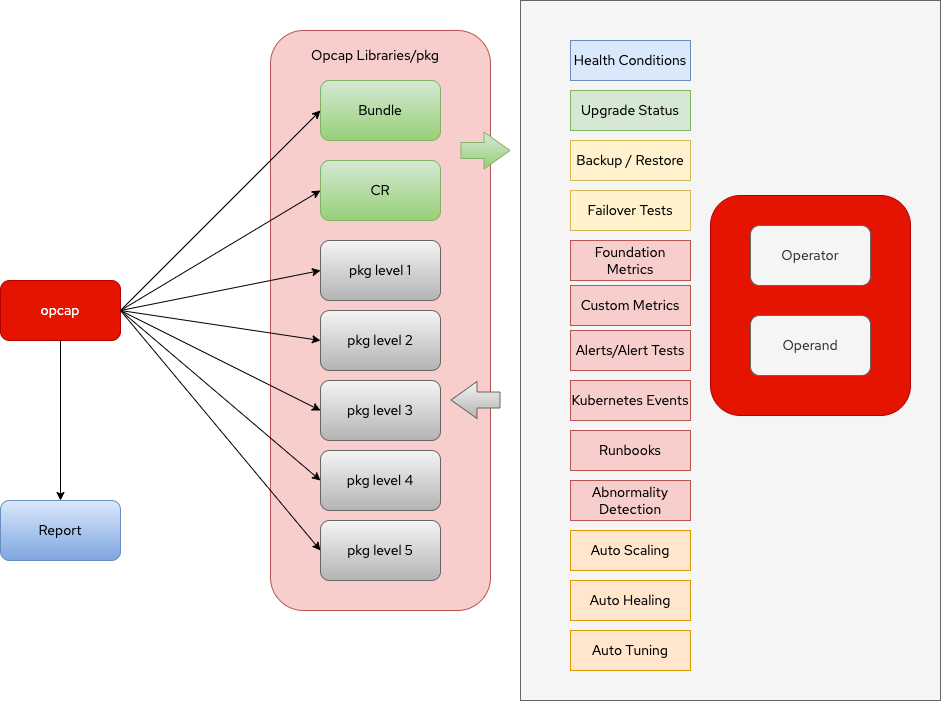

The diagram above was exported from draw.io. Its source (the exported page's mxGraphModel, read from the mxfile embedded in the PNG):
<mxGraphModel dx="1426" dy="801" grid="1" gridSize="10" guides="1" tooltips="1" connect="1" arrows="1" fold="1" page="1" pageScale="1" pageWidth="1100" pageHeight="850" math="0" shadow="0">
  <root>
    <mxCell id="0" />
    <mxCell id="1" parent="0" />
    <mxCell id="KAEmTDVRq7J1UsBdzsfN-1" value="" style="rounded=1;whiteSpace=wrap;html=1;fontFamily=Red Hat Text;fontSize=14;fillColor=#f8cecc;strokeColor=#b85450;" vertex="1" parent="1">
      <mxGeometry x="370" y="60" width="220" height="580" as="geometry" />
    </mxCell>
    <mxCell id="CRlAuRQqDzitExD9nNT7-24" value="" style="rounded=0;whiteSpace=wrap;html=1;fontFamily=Red Hat Text;fontSize=14;fillColor=#f5f5f5;fontColor=#333333;strokeColor=#666666;" vertex="1" parent="1">
      <mxGeometry x="620" y="30" width="420" height="700" as="geometry" />
    </mxCell>
    <mxCell id="CRlAuRQqDzitExD9nNT7-6" value="" style="rounded=1;whiteSpace=wrap;html=1;fillColor=#e51400;fontColor=#ffffff;strokeColor=#B20000;fontFamily=Red Hat Text;fontSize=14;" vertex="1" parent="1">
      <mxGeometry x="810" y="225" width="200" height="220" as="geometry" />
    </mxCell>
    <mxCell id="CRlAuRQqDzitExD9nNT7-1" value="Report" style="rounded=1;whiteSpace=wrap;html=1;fontFamily=Red Hat Text;fontSize=14;fillColor=#dae8fc;gradientColor=#7ea6e0;strokeColor=#6c8ebf;" vertex="1" parent="1">
      <mxGeometry x="100" y="530" width="120" height="60" as="geometry" />
    </mxCell>
    <mxCell id="CRlAuRQqDzitExD9nNT7-2" value="Bundle" style="rounded=1;whiteSpace=wrap;html=1;fontFamily=Red Hat Text;fontSize=14;fillColor=#d5e8d4;gradientColor=#97d077;strokeColor=#82b366;" vertex="1" parent="1">
      <mxGeometry x="420" y="110" width="120" height="60" as="geometry" />
    </mxCell>
    <mxCell id="CRlAuRQqDzitExD9nNT7-3" value="Operator" style="rounded=1;whiteSpace=wrap;html=1;fillColor=#f5f5f5;fontColor=#333333;strokeColor=#666666;fontFamily=Red Hat Text;fontSize=14;" vertex="1" parent="1">
      <mxGeometry x="850" y="255" width="120" height="60" as="geometry" />
    </mxCell>
    <mxCell id="CRlAuRQqDzitExD9nNT7-5" value="Operand" style="rounded=1;whiteSpace=wrap;html=1;fillColor=#f5f5f5;fontColor=#333333;strokeColor=#666666;fontFamily=Red Hat Text;fontSize=14;" vertex="1" parent="1">
      <mxGeometry x="850" y="345" width="120" height="60" as="geometry" />
    </mxCell>
    <mxCell id="CRlAuRQqDzitExD9nNT7-7" value="Health Conditions" style="rounded=0;whiteSpace=wrap;html=1;fillColor=#dae8fc;strokeColor=#6c8ebf;fontFamily=Red Hat Text;fontSize=14;" vertex="1" parent="1">
      <mxGeometry x="670" y="70" width="120" height="40" as="geometry" />
    </mxCell>
    <mxCell id="CRlAuRQqDzitExD9nNT7-8" value="Upgrade Status" style="rounded=0;whiteSpace=wrap;html=1;fillColor=#d5e8d4;strokeColor=#82b366;fontFamily=Red Hat Text;fontSize=14;" vertex="1" parent="1">
      <mxGeometry x="670" y="120" width="120" height="40" as="geometry" />
    </mxCell>
    <mxCell id="CRlAuRQqDzitExD9nNT7-9" value="Backup / Restore" style="rounded=0;whiteSpace=wrap;html=1;fillColor=#fff2cc;strokeColor=#d6b656;fontFamily=Red Hat Text;fontSize=14;" vertex="1" parent="1">
      <mxGeometry x="670" y="170" width="120" height="40" as="geometry" />
    </mxCell>
    <mxCell id="CRlAuRQqDzitExD9nNT7-10" value="Failover Tests" style="rounded=0;whiteSpace=wrap;html=1;fillColor=#fff2cc;strokeColor=#d6b656;fontFamily=Red Hat Text;fontSize=14;" vertex="1" parent="1">
      <mxGeometry x="670" y="220" width="120" height="40" as="geometry" />
    </mxCell>
    <mxCell id="CRlAuRQqDzitExD9nNT7-11" value="Alerts/Alert Tests" style="rounded=0;whiteSpace=wrap;html=1;fillColor=#f8cecc;strokeColor=#b85450;fontFamily=Red Hat Text;fontSize=14;" vertex="1" parent="1">
      <mxGeometry x="670" y="360" width="120" height="40" as="geometry" />
    </mxCell>
    <mxCell id="CRlAuRQqDzitExD9nNT7-12" value="Foundation Metrics" style="rounded=0;whiteSpace=wrap;html=1;fillColor=#f8cecc;strokeColor=#b85450;fontFamily=Red Hat Text;fontSize=14;" vertex="1" parent="1">
      <mxGeometry x="670" y="270" width="120" height="40" as="geometry" />
    </mxCell>
    <mxCell id="CRlAuRQqDzitExD9nNT7-13" value="Custom Metrics" style="rounded=0;whiteSpace=wrap;html=1;fillColor=#f8cecc;strokeColor=#b85450;fontFamily=Red Hat Text;fontSize=14;" vertex="1" parent="1">
      <mxGeometry x="670" y="315" width="120" height="40" as="geometry" />
    </mxCell>
    <mxCell id="CRlAuRQqDzitExD9nNT7-14" value="Runbooks" style="rounded=0;whiteSpace=wrap;html=1;fillColor=#f8cecc;strokeColor=#b85450;fontFamily=Red Hat Text;fontSize=14;" vertex="1" parent="1">
      <mxGeometry x="670" y="460" width="120" height="40" as="geometry" />
    </mxCell>
    <mxCell id="CRlAuRQqDzitExD9nNT7-15" value="Kubernetes Events" style="rounded=0;whiteSpace=wrap;html=1;fillColor=#f8cecc;strokeColor=#b85450;fontFamily=Red Hat Text;fontSize=14;" vertex="1" parent="1">
      <mxGeometry x="670" y="410" width="120" height="40" as="geometry" />
    </mxCell>
    <mxCell id="CRlAuRQqDzitExD9nNT7-16" value="Auto Scaling" style="rounded=0;whiteSpace=wrap;html=1;fillColor=#ffe6cc;strokeColor=#d79b00;fontFamily=Red Hat Text;fontSize=14;" vertex="1" parent="1">
      <mxGeometry x="670" y="560" width="120" height="40" as="geometry" />
    </mxCell>
    <mxCell id="CRlAuRQqDzitExD9nNT7-17" value="Auto Healing" style="rounded=0;whiteSpace=wrap;html=1;fillColor=#ffe6cc;strokeColor=#d79b00;fontFamily=Red Hat Text;fontSize=14;" vertex="1" parent="1">
      <mxGeometry x="670" y="610" width="120" height="40" as="geometry" />
    </mxCell>
    <mxCell id="CRlAuRQqDzitExD9nNT7-18" value="Auto Tuning" style="rounded=0;whiteSpace=wrap;html=1;fillColor=#ffe6cc;strokeColor=#d79b00;fontFamily=Red Hat Text;fontSize=14;" vertex="1" parent="1">
      <mxGeometry x="670" y="660" width="120" height="40" as="geometry" />
    </mxCell>
    <mxCell id="CRlAuRQqDzitExD9nNT7-19" value="Abnormality Detection" style="rounded=0;whiteSpace=wrap;html=1;fillColor=#f8cecc;strokeColor=#b85450;fontFamily=Red Hat Text;fontSize=14;" vertex="1" parent="1">
      <mxGeometry x="670" y="510" width="120" height="40" as="geometry" />
    </mxCell>
    <mxCell id="CRlAuRQqDzitExD9nNT7-20" value="CR" style="rounded=1;whiteSpace=wrap;html=1;fontFamily=Red Hat Text;fontSize=14;fillColor=#d5e8d4;gradientColor=#97d077;strokeColor=#82b366;" vertex="1" parent="1">
      <mxGeometry x="420" y="190" width="120" height="60" as="geometry" />
    </mxCell>
    <mxCell id="CRlAuRQqDzitExD9nNT7-21" value="opcap" style="rounded=1;whiteSpace=wrap;html=1;fontFamily=Red Hat Text;fontSize=14;fillColor=#e51400;fontColor=#ffffff;strokeColor=#B20000;" vertex="1" parent="1">
      <mxGeometry x="100" y="310" width="120" height="60" as="geometry" />
    </mxCell>
    <mxCell id="CRlAuRQqDzitExD9nNT7-22" value="" style="endArrow=classic;html=1;rounded=0;fontFamily=Red Hat Text;fontSize=14;exitX=1;exitY=0.5;exitDx=0;exitDy=0;entryX=0;entryY=0.5;entryDx=0;entryDy=0;" edge="1" parent="1" source="CRlAuRQqDzitExD9nNT7-21" target="CRlAuRQqDzitExD9nNT7-2">
      <mxGeometry width="50" height="50" relative="1" as="geometry">
        <mxPoint x="570" y="495" as="sourcePoint" />
        <mxPoint x="620" y="445" as="targetPoint" />
      </mxGeometry>
    </mxCell>
    <mxCell id="CRlAuRQqDzitExD9nNT7-23" value="" style="endArrow=classic;html=1;rounded=0;fontFamily=Red Hat Text;fontSize=14;exitX=1;exitY=0.5;exitDx=0;exitDy=0;entryX=0;entryY=0.5;entryDx=0;entryDy=0;" edge="1" parent="1" source="CRlAuRQqDzitExD9nNT7-21" target="CRlAuRQqDzitExD9nNT7-20">
      <mxGeometry width="50" height="50" relative="1" as="geometry">
        <mxPoint x="570" y="495" as="sourcePoint" />
        <mxPoint x="620" y="445" as="targetPoint" />
      </mxGeometry>
    </mxCell>
    <mxCell id="CRlAuRQqDzitExD9nNT7-25" value="pkg level 1" style="rounded=1;whiteSpace=wrap;html=1;fontFamily=Red Hat Text;fontSize=14;fillColor=#f5f5f5;gradientColor=#b3b3b3;strokeColor=#666666;" vertex="1" parent="1">
      <mxGeometry x="420" y="270" width="120" height="60" as="geometry" />
    </mxCell>
    <mxCell id="CRlAuRQqDzitExD9nNT7-26" value="" style="endArrow=classic;html=1;rounded=0;fontFamily=Red Hat Text;fontSize=14;exitX=0.5;exitY=1;exitDx=0;exitDy=0;entryX=0.5;entryY=0;entryDx=0;entryDy=0;" edge="1" parent="1" source="CRlAuRQqDzitExD9nNT7-21" target="CRlAuRQqDzitExD9nNT7-1">
      <mxGeometry width="50" height="50" relative="1" as="geometry">
        <mxPoint x="510" y="480" as="sourcePoint" />
        <mxPoint x="560" y="430" as="targetPoint" />
      </mxGeometry>
    </mxCell>
    <mxCell id="CRlAuRQqDzitExD9nNT7-27" value="pkg level 2" style="rounded=1;whiteSpace=wrap;html=1;fontFamily=Red Hat Text;fontSize=14;fillColor=#f5f5f5;gradientColor=#b3b3b3;strokeColor=#666666;" vertex="1" parent="1">
      <mxGeometry x="420" y="340" width="120" height="60" as="geometry" />
    </mxCell>
    <mxCell id="CRlAuRQqDzitExD9nNT7-28" value="pkg level 3" style="rounded=1;whiteSpace=wrap;html=1;fontFamily=Red Hat Text;fontSize=14;fillColor=#f5f5f5;gradientColor=#b3b3b3;strokeColor=#666666;" vertex="1" parent="1">
      <mxGeometry x="420" y="410" width="120" height="60" as="geometry" />
    </mxCell>
    <mxCell id="CRlAuRQqDzitExD9nNT7-29" value="pkg level 4" style="rounded=1;whiteSpace=wrap;html=1;fontFamily=Red Hat Text;fontSize=14;fillColor=#f5f5f5;gradientColor=#b3b3b3;strokeColor=#666666;" vertex="1" parent="1">
      <mxGeometry x="420" y="480" width="120" height="60" as="geometry" />
    </mxCell>
    <mxCell id="CRlAuRQqDzitExD9nNT7-30" value="pkg level 5" style="rounded=1;whiteSpace=wrap;html=1;fontFamily=Red Hat Text;fontSize=14;fillColor=#f5f5f5;gradientColor=#b3b3b3;strokeColor=#666666;" vertex="1" parent="1">
      <mxGeometry x="420" y="550" width="120" height="60" as="geometry" />
    </mxCell>
    <mxCell id="CRlAuRQqDzitExD9nNT7-31" value="" style="endArrow=classic;html=1;rounded=0;fontFamily=Red Hat Text;fontSize=14;exitX=1;exitY=0.5;exitDx=0;exitDy=0;entryX=0;entryY=0.5;entryDx=0;entryDy=0;" edge="1" parent="1" source="CRlAuRQqDzitExD9nNT7-21" target="CRlAuRQqDzitExD9nNT7-25">
      <mxGeometry width="50" height="50" relative="1" as="geometry">
        <mxPoint x="510" y="480" as="sourcePoint" />
        <mxPoint x="560" y="430" as="targetPoint" />
      </mxGeometry>
    </mxCell>
    <mxCell id="CRlAuRQqDzitExD9nNT7-32" value="" style="endArrow=classic;html=1;rounded=0;fontFamily=Red Hat Text;fontSize=14;exitX=1;exitY=0.5;exitDx=0;exitDy=0;entryX=0;entryY=0.5;entryDx=0;entryDy=0;" edge="1" parent="1" source="CRlAuRQqDzitExD9nNT7-21" target="CRlAuRQqDzitExD9nNT7-27">
      <mxGeometry width="50" height="50" relative="1" as="geometry">
        <mxPoint x="510" y="480" as="sourcePoint" />
        <mxPoint x="560" y="430" as="targetPoint" />
      </mxGeometry>
    </mxCell>
    <mxCell id="CRlAuRQqDzitExD9nNT7-33" value="" style="endArrow=classic;html=1;rounded=0;fontFamily=Red Hat Text;fontSize=14;exitX=1;exitY=0.5;exitDx=0;exitDy=0;entryX=0;entryY=0.5;entryDx=0;entryDy=0;" edge="1" parent="1" source="CRlAuRQqDzitExD9nNT7-21" target="CRlAuRQqDzitExD9nNT7-28">
      <mxGeometry width="50" height="50" relative="1" as="geometry">
        <mxPoint x="510" y="480" as="sourcePoint" />
        <mxPoint x="560" y="430" as="targetPoint" />
      </mxGeometry>
    </mxCell>
    <mxCell id="CRlAuRQqDzitExD9nNT7-34" value="" style="endArrow=classic;html=1;rounded=0;fontFamily=Red Hat Text;fontSize=14;exitX=1;exitY=0.5;exitDx=0;exitDy=0;entryX=0;entryY=0.5;entryDx=0;entryDy=0;" edge="1" parent="1" source="CRlAuRQqDzitExD9nNT7-21" target="CRlAuRQqDzitExD9nNT7-29">
      <mxGeometry width="50" height="50" relative="1" as="geometry">
        <mxPoint x="510" y="480" as="sourcePoint" />
        <mxPoint x="560" y="430" as="targetPoint" />
      </mxGeometry>
    </mxCell>
    <mxCell id="CRlAuRQqDzitExD9nNT7-36" value="" style="endArrow=classic;html=1;rounded=0;fontFamily=Red Hat Text;fontSize=14;exitX=1;exitY=0.5;exitDx=0;exitDy=0;entryX=0;entryY=0.5;entryDx=0;entryDy=0;" edge="1" parent="1" source="CRlAuRQqDzitExD9nNT7-21" target="CRlAuRQqDzitExD9nNT7-30">
      <mxGeometry width="50" height="50" relative="1" as="geometry">
        <mxPoint x="510" y="480" as="sourcePoint" />
        <mxPoint x="560" y="430" as="targetPoint" />
      </mxGeometry>
    </mxCell>
    <mxCell id="CRlAuRQqDzitExD9nNT7-37" value="" style="shape=flexArrow;endArrow=classic;html=1;rounded=0;fontFamily=Red Hat Text;fontSize=14;width=16;endSize=8.33;fillColor=#d5e8d4;gradientColor=#97d077;strokeColor=#82b366;" edge="1" parent="1">
      <mxGeometry width="50" height="50" relative="1" as="geometry">
        <mxPoint x="560" y="180" as="sourcePoint" />
        <mxPoint x="610" y="180" as="targetPoint" />
      </mxGeometry>
    </mxCell>
    <mxCell id="CRlAuRQqDzitExD9nNT7-39" value="" style="shape=flexArrow;endArrow=classic;html=1;rounded=0;fontFamily=Red Hat Text;fontSize=14;width=16;endSize=8.33;fillColor=#f5f5f5;gradientColor=#b3b3b3;strokeColor=#666666;" edge="1" parent="1">
      <mxGeometry width="50" height="50" relative="1" as="geometry">
        <mxPoint x="600" y="429.5" as="sourcePoint" />
        <mxPoint x="550" y="429.5" as="targetPoint" />
      </mxGeometry>
    </mxCell>
    <mxCell id="KAEmTDVRq7J1UsBdzsfN-2" value="Opcap Libraries/pkg" style="text;html=1;align=center;verticalAlign=middle;whiteSpace=wrap;rounded=0;fontFamily=Red Hat Text;fontSize=14;fontColor=#000000;" vertex="1" parent="1">
      <mxGeometry x="410" y="70" width="130" height="30" as="geometry" />
    </mxCell>
  </root>
</mxGraphModel>